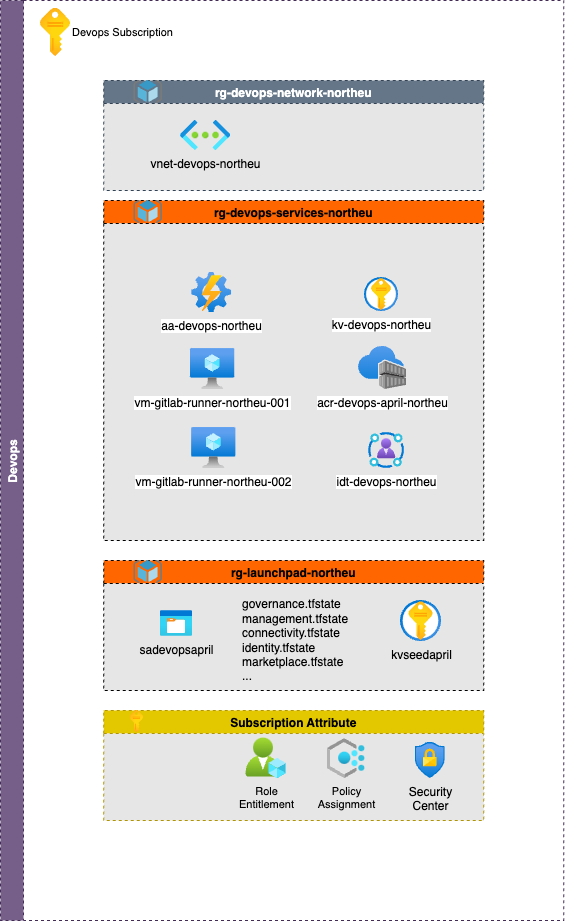

The diagram above was exported from draw.io. Its source (the exported page's mxGraphModel, read from the mxfile embedded in the PNG):
<mxGraphModel dx="1434" dy="854" grid="1" gridSize="10" guides="1" tooltips="1" connect="1" arrows="1" fold="1" page="1" pageScale="1" pageWidth="827" pageHeight="1169" math="0" shadow="0">
  <root>
    <mxCell id="0" />
    <mxCell id="1" parent="0" />
    <mxCell id="2" value="Devops" style="swimlane;horizontal=0;dashed=1;labelBackgroundColor=none;fillColor=#76608a;fontColor=#ffffff;strokeColor=#432D57;" vertex="1" parent="1">
      <mxGeometry x="890" y="125" width="563.25" height="920" as="geometry">
        <mxRectangle x="-713.25" y="265" width="40" height="180" as="alternateBounds" />
      </mxGeometry>
    </mxCell>
    <mxCell id="3" value="&lt;div style=&quot;font-size: 11px&quot;&gt;Devops Subscription&lt;br&gt;&lt;/div&gt;" style="aspect=fixed;html=1;points=[];align=left;image;fontSize=12;image=img/lib/azure2/general/Subscriptions.svg;labelPosition=right;verticalLabelPosition=middle;verticalAlign=middle;" vertex="1" parent="2">
      <mxGeometry x="40" y="7.590000000000089" width="30" height="48.41" as="geometry" />
    </mxCell>
    <mxCell id="4" value="rg-devops-services-northeu" style="swimlane;dashed=1;labelBackgroundColor=none;fillColor=#FF6600;swimlaneFillColor=#E6E6E6;" vertex="1" parent="2">
      <mxGeometry x="103.25" y="200" width="380" height="340" as="geometry" />
    </mxCell>
    <mxCell id="5" value="" style="aspect=fixed;html=1;points=[];align=center;image;fontSize=12;image=img/lib/mscae/ResourceGroup.svg;dashed=1;fillColor=none;" vertex="1" parent="4">
      <mxGeometry x="30" y="5.684341886080802e-14" width="28.75" height="23" as="geometry" />
    </mxCell>
    <mxCell id="6" value="vm-gitlab-runner-northeu-001" style="aspect=fixed;html=1;points=[];align=center;image;fontSize=12;image=img/lib/azure2/compute/Virtual_Machine.svg;" vertex="1" parent="4">
      <mxGeometry x="86.75" y="148.01999999999998" width="44.24" height="41.03" as="geometry" />
    </mxCell>
    <mxCell id="7" value="acr-devops-april-northeu" style="aspect=fixed;html=1;points=[];align=center;image;fontSize=12;image=img/lib/azure2/containers/Container_Registries.svg;" vertex="1" parent="4">
      <mxGeometry x="254.80999999999995" y="145.99" width="48" height="43.06" as="geometry" />
    </mxCell>
    <mxCell id="8" value="idt-devops-northeu" style="aspect=fixed;html=1;points=[];align=center;image;fontSize=12;image=img/lib/azure2/identity/Identity_Governance.svg;" vertex="1" parent="4">
      <mxGeometry x="264.80999999999995" y="232" width="36" height="36" as="geometry" />
    </mxCell>
    <mxCell id="9" value="vm-gitlab-runner-northeu-002" style="aspect=fixed;html=1;points=[];align=center;image;fontSize=12;image=img/lib/azure2/compute/Virtual_Machine.svg;" vertex="1" parent="4">
      <mxGeometry x="87.8900000000001" y="226.97000000000003" width="44.24" height="41.03" as="geometry" />
    </mxCell>
    <mxCell id="10" value="aa-devops-northeu" style="aspect=fixed;html=1;points=[];align=center;image;fontSize=12;image=img/lib/azure2/management_governance/Automation_Accounts.svg;" vertex="1" parent="4">
      <mxGeometry x="87.88999999999987" y="72" width="40" height="40" as="geometry" />
    </mxCell>
    <mxCell id="11" value="kv-devops-northeu" style="aspect=fixed;html=1;points=[];align=center;image;fontSize=12;image=img/lib/azure2/security/Key_Vaults.svg;" vertex="1" parent="4">
      <mxGeometry x="260.75" y="77" width="34" height="34" as="geometry" />
    </mxCell>
    <mxCell id="12" value="rg-devops-network-northeu" style="swimlane;dashed=1;labelBackgroundColor=none;fillColor=#647687;swimlaneFillColor=#E6E6E6;strokeColor=#314354;fontColor=#ffffff;" vertex="1" parent="2">
      <mxGeometry x="103.25" y="80" width="380" height="110" as="geometry">
        <mxRectangle x="103.25" y="400" width="160" height="30" as="alternateBounds" />
      </mxGeometry>
    </mxCell>
    <mxCell id="13" value="" style="aspect=fixed;html=1;points=[];align=center;image;fontSize=12;image=img/lib/mscae/ResourceGroup.svg;dashed=1;fillColor=none;" vertex="1" parent="12">
      <mxGeometry x="30" y="5.684341886080802e-14" width="28.75" height="23" as="geometry" />
    </mxCell>
    <mxCell id="14" value="vnet-devops-northeu" style="aspect=fixed;html=1;points=[];align=center;image;fontSize=12;image=img/lib/azure2/networking/Virtual_Networks.svg;labelBackgroundColor=none;" vertex="1" parent="12">
      <mxGeometry x="76.75000000000007" y="40" width="50.25" height="30" as="geometry" />
    </mxCell>
    <mxCell id="15" value="Subscription Attribute" style="swimlane;dashed=1;labelBackgroundColor=none;fillColor=#e3c800;swimlaneFillColor=#E6E6E6;strokeColor=#B09500;fontColor=#000000;" vertex="1" parent="2">
      <mxGeometry x="103.25" y="710" width="380" height="110" as="geometry">
        <mxRectangle x="103.25" y="400" width="160" height="30" as="alternateBounds" />
      </mxGeometry>
    </mxCell>
    <mxCell id="16" value="" style="aspect=fixed;html=1;points=[];align=left;image;fontSize=12;image=img/lib/azure2/general/Subscriptions.svg;labelPosition=right;verticalLabelPosition=middle;verticalAlign=middle;" vertex="1" parent="15">
      <mxGeometry x="26.23" width="13.77" height="22.21" as="geometry" />
    </mxCell>
    <mxCell id="17" value="&lt;div style=&quot;font-size: 11px&quot;&gt;&lt;font style=&quot;font-size: 11px&quot;&gt;Policy&lt;/font&gt;&lt;/div&gt;&lt;div style=&quot;font-size: 11px&quot;&gt;&lt;font style=&quot;font-size: 11px&quot;&gt;Assignment&lt;/font&gt;&lt;/div&gt;" style="aspect=fixed;html=1;points=[];align=center;image;fontSize=12;image=img/lib/azure2/management_governance/Policy.svg;labelBackgroundColor=none;" vertex="1" parent="15">
      <mxGeometry x="223.5" y="28.100000000000023" width="37.5" height="40" as="geometry" />
    </mxCell>
    <mxCell id="18" value="&lt;div&gt;Security&lt;/div&gt;&lt;div&gt;Center&lt;/div&gt;" style="aspect=fixed;html=1;points=[];align=center;image;fontSize=12;image=img/lib/azure2/security/Conditional_Access.svg;labelBackgroundColor=none;" vertex="1" parent="15">
      <mxGeometry x="311.5" y="31.67999999999995" width="30" height="36.42" as="geometry" />
    </mxCell>
    <mxCell id="19" value="&lt;div style=&quot;font-size: 11px&quot;&gt;&lt;font style=&quot;font-size: 11px&quot;&gt;Role&lt;/font&gt;&lt;/div&gt;&lt;div style=&quot;font-size: 11px&quot;&gt;&lt;font style=&quot;font-size: 11px&quot;&gt;Entitlement&lt;/font&gt;&lt;br&gt;&lt;/div&gt;" style="aspect=fixed;html=1;points=[];align=center;image;fontSize=12;image=img/lib/azure2/intune/Azure_AD_Roles_and_Administrators.svg;labelBackgroundColor=none;" vertex="1" parent="15">
      <mxGeometry x="142" y="27.600000000000023" width="40.5" height="40.5" as="geometry" />
    </mxCell>
    <mxCell id="20" value="rg-launchpad-northeu" style="swimlane;dashed=1;labelBackgroundColor=none;fillColor=#FF6600;swimlaneFillColor=#E6E6E6;" vertex="1" parent="2">
      <mxGeometry x="103.25" y="560" width="380" height="130" as="geometry" />
    </mxCell>
    <mxCell id="21" value="" style="aspect=fixed;html=1;points=[];align=center;image;fontSize=12;image=img/lib/mscae/ResourceGroup.svg;dashed=1;fillColor=none;" vertex="1" parent="20">
      <mxGeometry x="30" y="5.684341886080802e-14" width="28.75" height="23" as="geometry" />
    </mxCell>
    <mxCell id="22" value="&lt;span style=&quot;font-size: 12px&quot;&gt;sadevopsapril&lt;/span&gt;" style="aspect=fixed;html=1;points=[];align=center;image;fontSize=12;image=img/lib/azure2/general/Storage_Container.svg;dashed=1;fillColor=none;labelBackgroundColor=none;" vertex="1" parent="20">
      <mxGeometry x="56.749999999999886" y="50" width="32" height="26" as="geometry" />
    </mxCell>
    <mxCell id="23" value="governance.tfstate&lt;br&gt;management.tfstate&lt;br&gt;connectivity.tfstate&lt;br&gt;identity.tfstate&lt;br&gt;marketplace.tfstate&lt;br&gt;..." style="text;html=1;align=left;verticalAlign=middle;resizable=0;points=[];autosize=1;strokeColor=none;" vertex="1" parent="20">
      <mxGeometry x="136.75" y="30" width="130" height="100" as="geometry" />
    </mxCell>
    <mxCell id="24" value="kvseedapril" style="aspect=fixed;html=1;points=[];align=center;image;fontSize=12;image=img/lib/azure2/security/Key_Vaults.svg;labelBackgroundColor=none;" vertex="1" parent="20">
      <mxGeometry x="296.75" y="40" width="41" height="41" as="geometry" />
    </mxCell>
  </root>
</mxGraphModel>